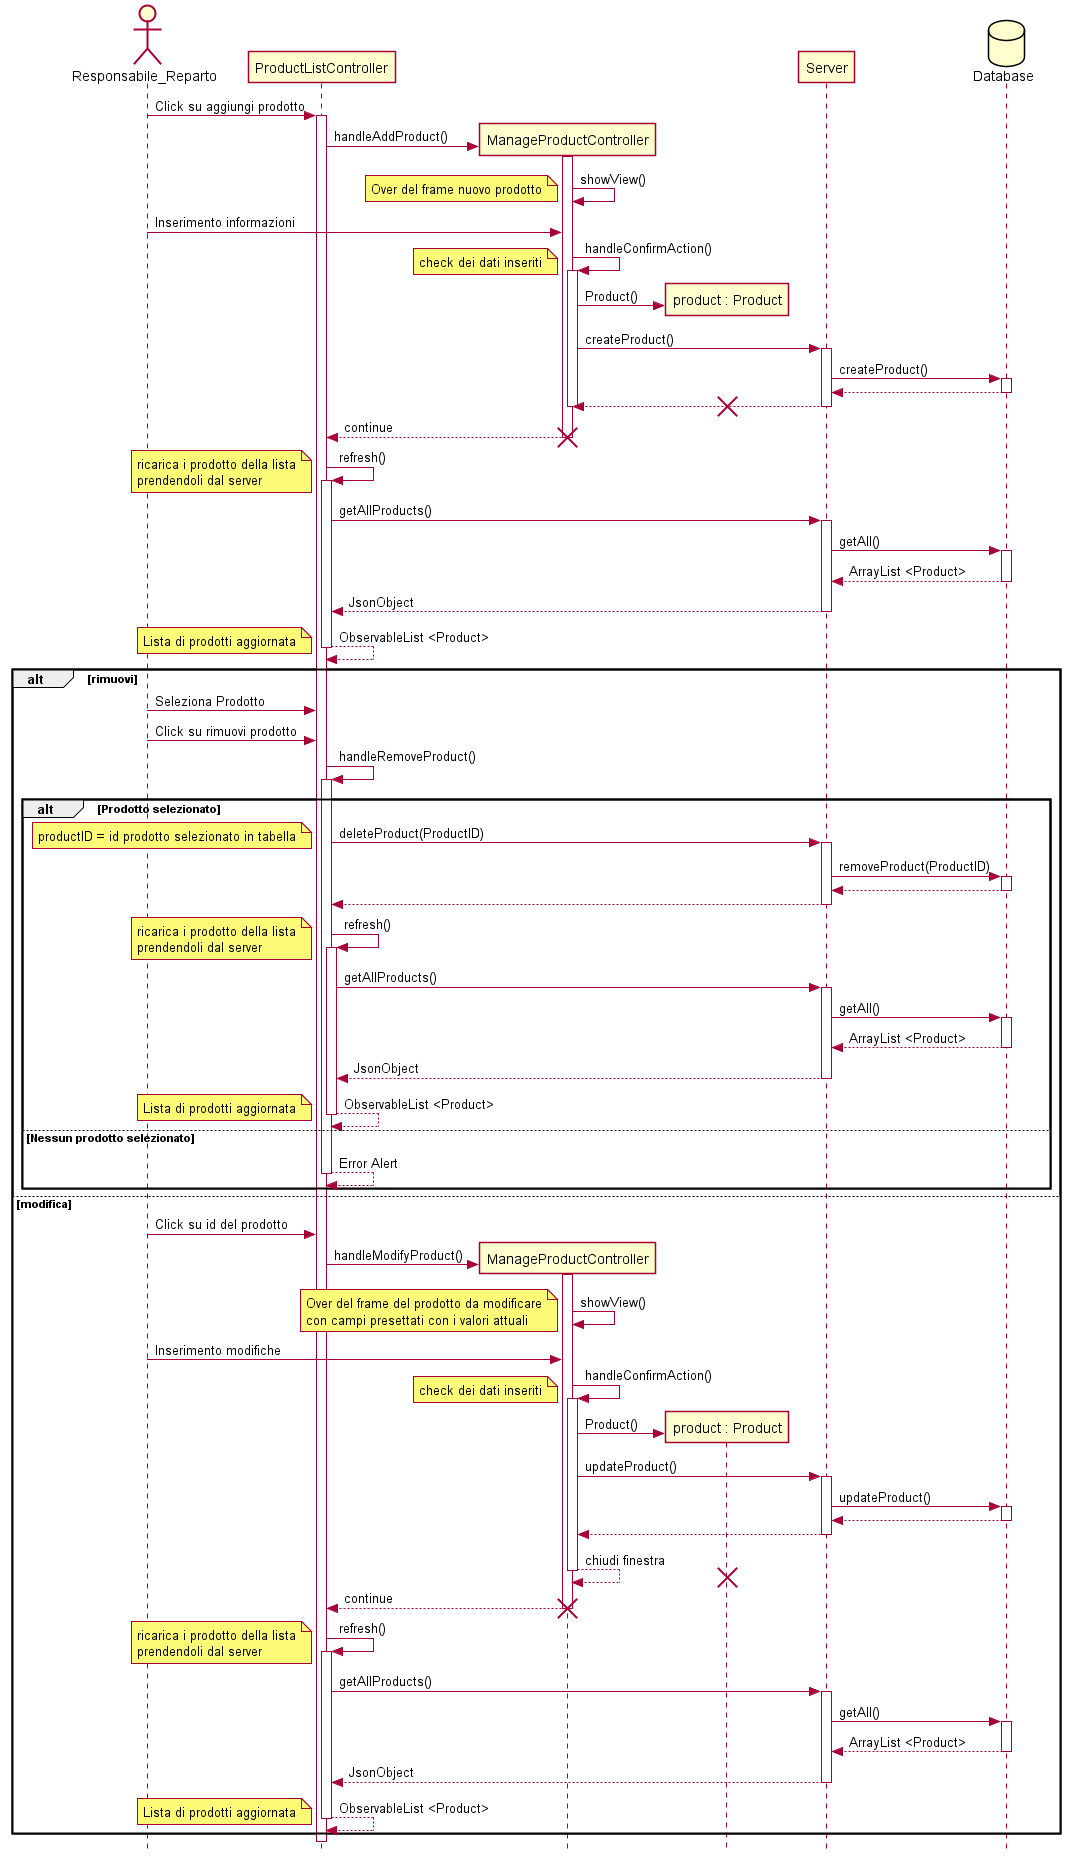

The diagram above was rendered by PlantUML. Its source (embedded in the PNG):
@startuml
skinparam Style strictuml
actor Responsabile_Reparto
participant ProductListController
participant ManageProductController
participant "product : Product"
participant Server
database Database

Responsabile_Reparto -> ProductListController: Click su aggiungi prodotto
activate ProductListController
ProductListController -> ManageProductController **: handleAddProduct()
activate ManageProductController
ManageProductController -> ManageProductController: showView()
note left
Over del frame nuovo prodotto
endnote
Responsabile_Reparto -> ManageProductController: Inserimento informazioni
ManageProductController -> ManageProductController: handleConfirmAction()
note left
check dei dati inseriti
endnote
activate ManageProductController
ManageProductController-> "product : Product" ** : Product()
ManageProductController -> Server: createProduct()
activate Server
Server -> Database : createProduct()
activate Database
return
return
deactivate ManageProductController
destroy "product : Product"
return continue
destroy ManageProductController
ProductListController -> ProductListController : refresh()
activate ProductListController
note left
ricarica i prodotto della lista
prendendoli dal server
endnote
ProductListController -> Server: getAllProducts()
activate Server
Server->Database: getAll()
activate Database
return ArrayList <Product>
return JsonObject
return ObservableList <Product>
note left
Lista di prodotti aggiornata
end note

alt rimuovi
    Responsabile_Reparto -> ProductListController : Seleziona Prodotto
    Responsabile_Reparto -> ProductListController : Click su rimuovi prodotto
    ProductListController -> ProductListController : handleRemoveProduct()
    activate ProductListController
    alt Prodotto selezionato
        ProductListController -> Server : deleteProduct(ProductID)
        activate Server
        note left
        productID = id prodotto selezionato in tabella
        endnote
        Server -> Database : removeProduct(ProductID)
        activate Database
        return
        return
        ProductListController -> ProductListController : refresh()
        activate ProductListController
        note left
        ricarica i prodotto della lista
        prendendoli dal server
        endnote
        ProductListController -> Server: getAllProducts()
        activate Server
        Server->Database: getAll()
        activate Database
        return ArrayList <Product>
        return JsonObject
        return ObservableList <Product>
        note left
        Lista di prodotti aggiornata
        end note

    else Nessun prodotto selezionato 
        return Error Alert
    end
else modifica
    Responsabile_Reparto -> ProductListController : Click su id del prodotto
    ProductListController -> ManageProductController **: handleModifyProduct()
    activate ManageProductController
    ManageProductController -> ManageProductController: showView()
    note left
    Over del frame del prodotto da modificare
    con campi presettati con i valori attuali
    endnote
    Responsabile_Reparto -> ManageProductController: Inserimento modifiche
    ManageProductController -> ManageProductController: handleConfirmAction()
    note left
    check dei dati inseriti
    endnote
    activate ManageProductController
    ManageProductController-> "product : Product" ** : Product()
    ManageProductController -> Server: updateProduct()
    activate Server
    Server -> Database : updateProduct()
    activate Database
    return
    return
    return chiudi finestra
    destroy "product : Product"
    return continue
    destroy ManageProductController
    ProductListController -> ProductListController : refresh()
    activate ProductListController
    note left
    ricarica i prodotto della lista
    prendendoli dal server
    endnote
    ProductListController -> Server: getAllProducts()
    activate Server
    Server->Database: getAll()
    activate Database
    return ArrayList <Product>
    return JsonObject
    return ObservableList <Product>
    note left
    Lista di prodotti aggiornata
    end note

end

@enduml